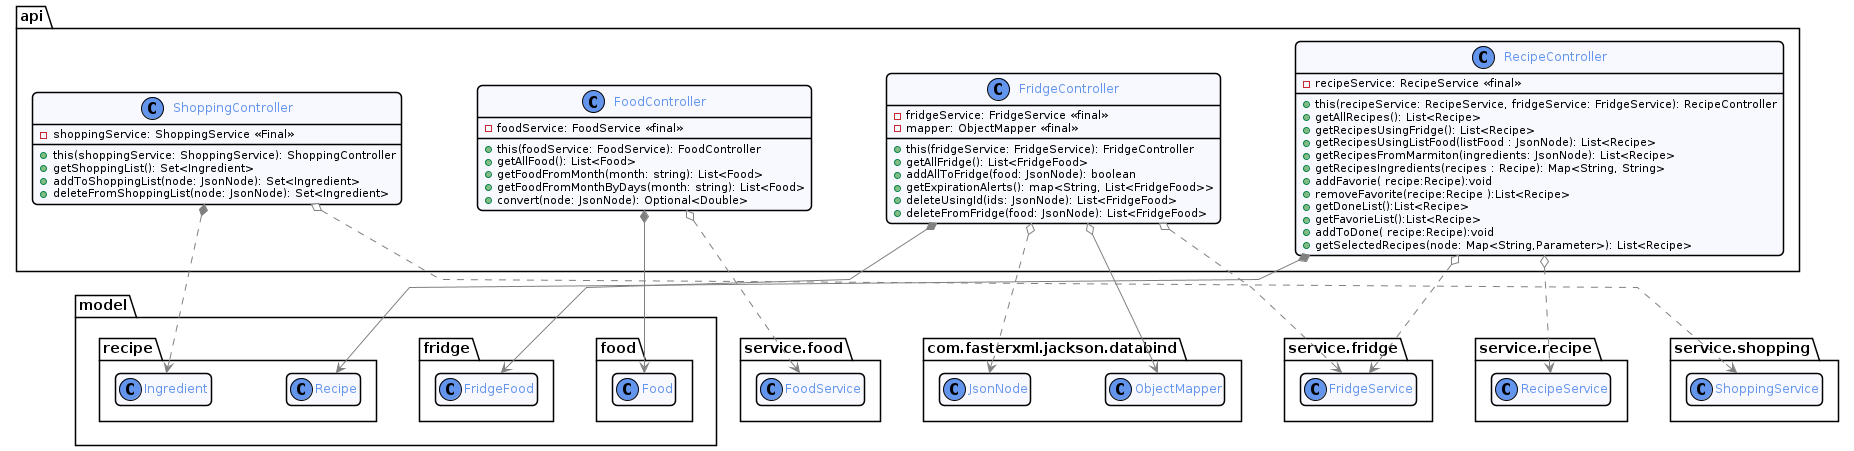

The diagram above was rendered by PlantUML. Its source (embedded in the PNG):
@startuml api
!include ../style/commons.style

package model {
    package food {
        class Food {}
    }

    package fridge {
        class FridgeFood {}
    }

    package recipe {
        class Recipe {}
        class Ingredient{}
    }
}

package com.fasterxml.jackson.databind {
    class ObjectMapper {}
    class JsonNode {}
}

package service.food {
    class FoodService {}
}

package service.fridge {
    class FridgeService {}
}

package service.recipe {
    class RecipeService {}
}

package service.shopping{
    class ShoppingService{}
}

package api {
    class FoodController {
        - foodService: FoodService <<final>>
        + this(foodService: FoodService): FoodController
        + getAllFood(): List<Food>
        + getFoodFromMonth(month: string): List<Food>
        + getFoodFromMonthByDays(month: string): List<Food>
        + convert(node: JsonNode): Optional<Double>
    }

    class FridgeController {
        - fridgeService: FridgeService <<final>>
        - mapper: ObjectMapper <<final>>
        + this(fridgeService: FridgeService): FridgeController
        + getAllFridge(): List<FridgeFood>
        + addAllToFridge(food: JsonNode): boolean
        + getExpirationAlerts(): map<String, List<FridgeFood>>
        + deleteUsingId(ids: JsonNode): List<FridgeFood>
        + deleteFromFridge(food: JsonNode): List<FridgeFood>
    }

    class RecipeController {
        - recipeService: RecipeService <<final>>
        + this(recipeService: RecipeService, fridgeService: FridgeService): RecipeController
        + getAllRecipes(): List<Recipe>
        + getRecipesUsingFridge(): List<Recipe>
        + getRecipesUsingListFood(listFood : JsonNode): List<Recipe>
        + getRecipesFromMarmiton(ingredients: JsonNode): List<Recipe>
        + getRecipesIngredients(recipes : Recipe): Map<String, String>
        + addFavorie( recipe:Recipe):void
        + removeFavorite(recipe:Recipe ):List<Recipe>
        + getDoneList():List<Recipe>
        + getFavorieList():List<Recipe>
        + addToDone( recipe:Recipe):void
        + getSelectedRecipes(node: Map<String,Parameter>): List<Recipe>

    }
     
    class ShoppingController{
        - shoppingService: ShoppingService <<Final>>
        + this(shoppingService: ShoppingService): ShoppingController
        + getShoppingList(): Set<Ingredient>
        + addToShoppingList(node: JsonNode): Set<Ingredient>
        + deleteFromShoppingList(node: JsonNode): Set<Ingredient>

    }
}

FoodController *--> Food
FoodController o..> FoodService

FridgeController *--> FridgeFood
FridgeController o--> ObjectMapper
FridgeController o..> FridgeService
FridgeController o..> JsonNode

RecipeController *--> Recipe
RecipeController o..> RecipeService
RecipeController o..> FridgeService

ShoppingController o..> ShoppingService
ShoppingController *..> Ingredient
@enduml